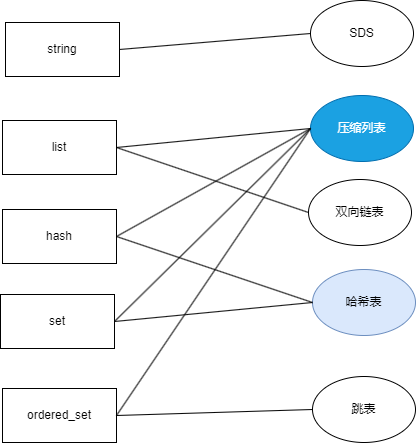

The diagram above was exported from draw.io. Its source (the exported page's mxGraphModel, read from the mxfile embedded in the PNG):
<mxGraphModel dx="1426" dy="785" grid="0" gridSize="10" guides="1" tooltips="1" connect="1" arrows="1" fold="1" page="1" pageScale="1" pageWidth="827" pageHeight="1169" background="#ffffff" math="0" shadow="0">
  <root>
    <mxCell id="0" />
    <mxCell id="1" parent="0" />
    <mxCell id="ol8V_I288-w3d1Gc88XY-1" value="string" style="rounded=0;whiteSpace=wrap;html=1;" vertex="1" parent="1">
      <mxGeometry x="131" y="219" width="114" height="54" as="geometry" />
    </mxCell>
    <mxCell id="ol8V_I288-w3d1Gc88XY-2" value="list" style="rounded=0;whiteSpace=wrap;html=1;" vertex="1" parent="1">
      <mxGeometry x="128" y="317" width="114" height="54" as="geometry" />
    </mxCell>
    <mxCell id="ol8V_I288-w3d1Gc88XY-3" value="hash" style="rounded=0;whiteSpace=wrap;html=1;" vertex="1" parent="1">
      <mxGeometry x="128" y="406" width="114" height="54" as="geometry" />
    </mxCell>
    <mxCell id="ol8V_I288-w3d1Gc88XY-4" value="set" style="rounded=0;whiteSpace=wrap;html=1;" vertex="1" parent="1">
      <mxGeometry x="126" y="491" width="114" height="54" as="geometry" />
    </mxCell>
    <mxCell id="ol8V_I288-w3d1Gc88XY-5" value="ordered_set" style="rounded=0;whiteSpace=wrap;html=1;" vertex="1" parent="1">
      <mxGeometry x="128" y="585" width="114" height="54" as="geometry" />
    </mxCell>
    <mxCell id="ol8V_I288-w3d1Gc88XY-6" value="SDS" style="ellipse;whiteSpace=wrap;html=1;" vertex="1" parent="1">
      <mxGeometry x="436" y="197" width="103" height="66" as="geometry" />
    </mxCell>
    <mxCell id="ol8V_I288-w3d1Gc88XY-7" value="压缩列表" style="ellipse;whiteSpace=wrap;html=1;fillColor=#1ba1e2;fontColor=#ffffff;strokeColor=#006EAF;" vertex="1" parent="1">
      <mxGeometry x="436" y="292" width="103" height="66" as="geometry" />
    </mxCell>
    <mxCell id="ol8V_I288-w3d1Gc88XY-8" value="哈希表" style="ellipse;whiteSpace=wrap;html=1;fillColor=#dae8fc;strokeColor=#6c8ebf;" vertex="1" parent="1">
      <mxGeometry x="438" y="466" width="103" height="66" as="geometry" />
    </mxCell>
    <mxCell id="ol8V_I288-w3d1Gc88XY-9" value="跳表" style="ellipse;whiteSpace=wrap;html=1;" vertex="1" parent="1">
      <mxGeometry x="438" y="573" width="103" height="66" as="geometry" />
    </mxCell>
    <mxCell id="ol8V_I288-w3d1Gc88XY-11" value="" style="endArrow=none;html=1;rounded=0;exitX=1;exitY=0.5;exitDx=0;exitDy=0;entryX=0;entryY=0.5;entryDx=0;entryDy=0;" edge="1" parent="1" source="ol8V_I288-w3d1Gc88XY-1" target="ol8V_I288-w3d1Gc88XY-6">
      <mxGeometry width="50" height="50" relative="1" as="geometry">
        <mxPoint x="387" y="429" as="sourcePoint" />
        <mxPoint x="437" y="379" as="targetPoint" />
      </mxGeometry>
    </mxCell>
    <mxCell id="ol8V_I288-w3d1Gc88XY-12" value="" style="endArrow=none;html=1;rounded=0;exitX=1;exitY=0.5;exitDx=0;exitDy=0;entryX=0;entryY=0.5;entryDx=0;entryDy=0;" edge="1" parent="1" source="ol8V_I288-w3d1Gc88XY-2" target="ol8V_I288-w3d1Gc88XY-7">
      <mxGeometry width="50" height="50" relative="1" as="geometry">
        <mxPoint x="255" y="256" as="sourcePoint" />
        <mxPoint x="446" y="240" as="targetPoint" />
      </mxGeometry>
    </mxCell>
    <mxCell id="ol8V_I288-w3d1Gc88XY-14" value="双向链表" style="ellipse;whiteSpace=wrap;html=1;" vertex="1" parent="1">
      <mxGeometry x="434" y="376" width="103" height="66" as="geometry" />
    </mxCell>
    <mxCell id="ol8V_I288-w3d1Gc88XY-15" value="" style="endArrow=none;html=1;rounded=0;exitX=1;exitY=0.5;exitDx=0;exitDy=0;entryX=0;entryY=0.5;entryDx=0;entryDy=0;" edge="1" parent="1" source="ol8V_I288-w3d1Gc88XY-2" target="ol8V_I288-w3d1Gc88XY-14">
      <mxGeometry width="50" height="50" relative="1" as="geometry">
        <mxPoint x="252" y="354" as="sourcePoint" />
        <mxPoint x="446" y="335" as="targetPoint" />
      </mxGeometry>
    </mxCell>
    <mxCell id="ol8V_I288-w3d1Gc88XY-16" value="" style="endArrow=none;html=1;rounded=0;exitX=1;exitY=0.5;exitDx=0;exitDy=0;entryX=0;entryY=0.5;entryDx=0;entryDy=0;" edge="1" parent="1" source="ol8V_I288-w3d1Gc88XY-3" target="ol8V_I288-w3d1Gc88XY-7">
      <mxGeometry width="50" height="50" relative="1" as="geometry">
        <mxPoint x="262" y="364" as="sourcePoint" />
        <mxPoint x="456" y="345" as="targetPoint" />
      </mxGeometry>
    </mxCell>
    <mxCell id="ol8V_I288-w3d1Gc88XY-17" value="" style="endArrow=none;html=1;rounded=0;exitX=1;exitY=0.5;exitDx=0;exitDy=0;entryX=0;entryY=0.5;entryDx=0;entryDy=0;" edge="1" parent="1" source="ol8V_I288-w3d1Gc88XY-3" target="ol8V_I288-w3d1Gc88XY-8">
      <mxGeometry width="50" height="50" relative="1" as="geometry">
        <mxPoint x="272" y="374" as="sourcePoint" />
        <mxPoint x="466" y="355" as="targetPoint" />
      </mxGeometry>
    </mxCell>
    <mxCell id="ol8V_I288-w3d1Gc88XY-18" value="" style="endArrow=none;html=1;rounded=0;exitX=1;exitY=0.5;exitDx=0;exitDy=0;entryX=0;entryY=0.5;entryDx=0;entryDy=0;" edge="1" parent="1" source="ol8V_I288-w3d1Gc88XY-4" target="ol8V_I288-w3d1Gc88XY-7">
      <mxGeometry width="50" height="50" relative="1" as="geometry">
        <mxPoint x="282" y="384" as="sourcePoint" />
        <mxPoint x="476" y="365" as="targetPoint" />
      </mxGeometry>
    </mxCell>
    <mxCell id="ol8V_I288-w3d1Gc88XY-19" value="" style="endArrow=none;html=1;rounded=0;exitX=1;exitY=0.5;exitDx=0;exitDy=0;entryX=0;entryY=0.5;entryDx=0;entryDy=0;" edge="1" parent="1" source="ol8V_I288-w3d1Gc88XY-4" target="ol8V_I288-w3d1Gc88XY-8">
      <mxGeometry width="50" height="50" relative="1" as="geometry">
        <mxPoint x="292" y="394" as="sourcePoint" />
        <mxPoint x="486" y="375" as="targetPoint" />
      </mxGeometry>
    </mxCell>
    <mxCell id="ol8V_I288-w3d1Gc88XY-20" value="" style="endArrow=none;html=1;rounded=0;exitX=1;exitY=0.5;exitDx=0;exitDy=0;entryX=0;entryY=0.5;entryDx=0;entryDy=0;" edge="1" parent="1" source="ol8V_I288-w3d1Gc88XY-5" target="ol8V_I288-w3d1Gc88XY-7">
      <mxGeometry width="50" height="50" relative="1" as="geometry">
        <mxPoint x="302" y="404" as="sourcePoint" />
        <mxPoint x="496" y="385" as="targetPoint" />
      </mxGeometry>
    </mxCell>
    <mxCell id="ol8V_I288-w3d1Gc88XY-21" value="" style="endArrow=none;html=1;rounded=0;entryX=0;entryY=0.5;entryDx=0;entryDy=0;exitX=1;exitY=0.5;exitDx=0;exitDy=0;" edge="1" parent="1" source="ol8V_I288-w3d1Gc88XY-5" target="ol8V_I288-w3d1Gc88XY-9">
      <mxGeometry width="50" height="50" relative="1" as="geometry">
        <mxPoint x="268" y="619" as="sourcePoint" />
        <mxPoint x="506" y="395" as="targetPoint" />
      </mxGeometry>
    </mxCell>
  </root>
</mxGraphModel>